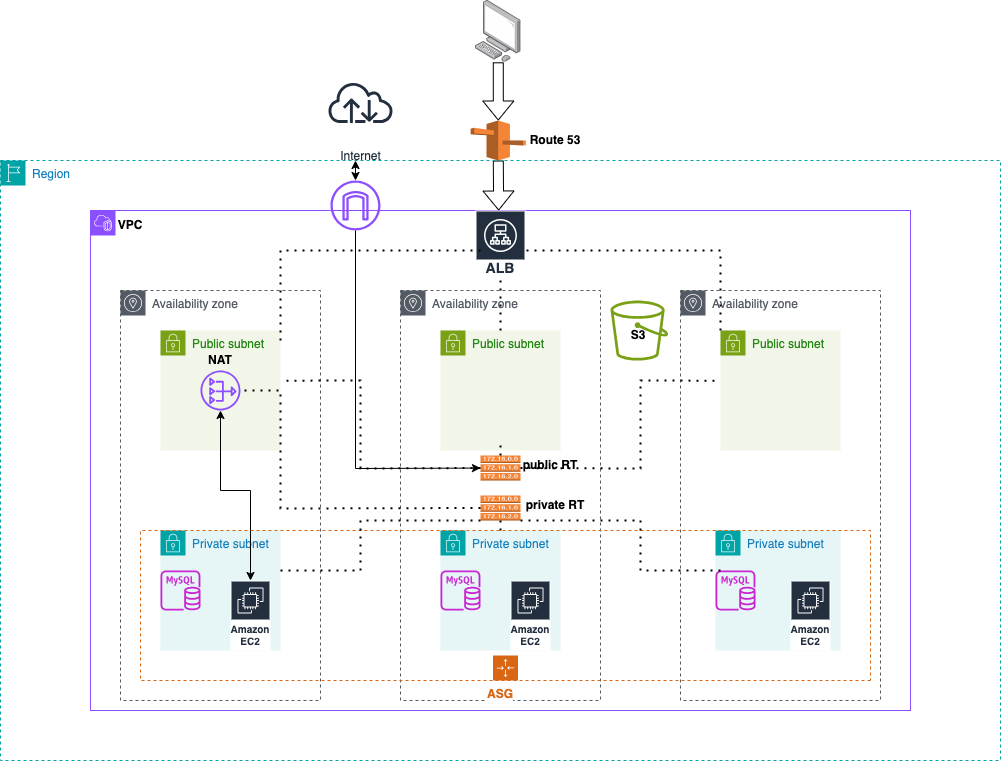

The diagram above was exported from draw.io. Its source (the exported page's mxGraphModel, read from the mxfile embedded in the PNG):
<mxGraphModel dx="2497" dy="1997" grid="1" gridSize="10" guides="1" tooltips="1" connect="1" arrows="1" fold="1" page="1" pageScale="1" pageWidth="850" pageHeight="1100" math="0" shadow="0">
  <root>
    <mxCell id="0" />
    <mxCell id="1" parent="0" />
    <mxCell id="FmBObRWss5xJjDhJDEF3-1" value="" style="points=[[0,0],[0.25,0],[0.5,0],[0.75,0],[1,0],[1,0.25],[1,0.5],[1,0.75],[1,1],[0.75,1],[0.5,1],[0.25,1],[0,1],[0,0.75],[0,0.5],[0,0.25]];outlineConnect=0;gradientColor=none;html=1;whiteSpace=wrap;fontSize=12;fontStyle=0;container=1;pointerEvents=0;collapsible=0;recursiveResize=0;shape=mxgraph.aws4.group;grIcon=mxgraph.aws4.group_vpc2;strokeColor=#8C4FFF;fillColor=none;verticalAlign=top;align=left;spacingLeft=30;fontColor=#AAB7B8;dashed=0;" parent="1" vertex="1">
      <mxGeometry x="10" y="40" width="820" height="500" as="geometry" />
    </mxCell>
    <mxCell id="FmBObRWss5xJjDhJDEF3-2" value="Availability zone" style="sketch=0;outlineConnect=0;gradientColor=none;html=1;whiteSpace=wrap;fontSize=12;fontStyle=0;shape=mxgraph.aws4.group;grIcon=mxgraph.aws4.group_availability_zone;strokeColor=#545B64;fillColor=none;verticalAlign=top;align=left;spacingLeft=30;fontColor=#545B64;dashed=1;" parent="FmBObRWss5xJjDhJDEF3-1" vertex="1">
      <mxGeometry x="30" y="80" width="200" height="410" as="geometry" />
    </mxCell>
    <mxCell id="FmBObRWss5xJjDhJDEF3-12" value="Availability zone" style="sketch=0;outlineConnect=0;gradientColor=none;html=1;whiteSpace=wrap;fontSize=12;fontStyle=0;shape=mxgraph.aws4.group;grIcon=mxgraph.aws4.group_availability_zone;strokeColor=#545B64;fillColor=none;verticalAlign=top;align=left;spacingLeft=30;fontColor=#545B64;dashed=1;" parent="FmBObRWss5xJjDhJDEF3-1" vertex="1">
      <mxGeometry x="310" y="80" width="200" height="410" as="geometry" />
    </mxCell>
    <mxCell id="FmBObRWss5xJjDhJDEF3-13" value="Availability zone" style="sketch=0;outlineConnect=0;gradientColor=none;html=1;whiteSpace=wrap;fontSize=12;fontStyle=0;shape=mxgraph.aws4.group;grIcon=mxgraph.aws4.group_availability_zone;strokeColor=#545B64;fillColor=none;verticalAlign=top;align=left;spacingLeft=30;fontColor=#545B64;dashed=1;" parent="FmBObRWss5xJjDhJDEF3-1" vertex="1">
      <mxGeometry x="590" y="80" width="200" height="410" as="geometry" />
    </mxCell>
    <mxCell id="FmBObRWss5xJjDhJDEF3-14" value="Private subnet" style="points=[[0,0],[0.25,0],[0.5,0],[0.75,0],[1,0],[1,0.25],[1,0.5],[1,0.75],[1,1],[0.75,1],[0.5,1],[0.25,1],[0,1],[0,0.75],[0,0.5],[0,0.25]];outlineConnect=0;gradientColor=none;html=1;whiteSpace=wrap;fontSize=12;fontStyle=0;container=1;pointerEvents=0;collapsible=0;recursiveResize=0;shape=mxgraph.aws4.group;grIcon=mxgraph.aws4.group_security_group;grStroke=0;strokeColor=#00A4A6;fillColor=#E6F6F7;verticalAlign=top;align=left;spacingLeft=30;fontColor=#147EBA;dashed=0;" parent="FmBObRWss5xJjDhJDEF3-1" vertex="1">
      <mxGeometry x="70" y="320" width="120" height="120" as="geometry" />
    </mxCell>
    <mxCell id="FmBObRWss5xJjDhJDEF3-45" value="" style="sketch=0;outlineConnect=0;fontColor=#232F3E;gradientColor=none;fillColor=#C925D1;strokeColor=none;dashed=0;verticalLabelPosition=bottom;verticalAlign=top;align=center;html=1;fontSize=12;fontStyle=0;aspect=fixed;pointerEvents=1;shape=mxgraph.aws4.rds_mysql_instance;" parent="FmBObRWss5xJjDhJDEF3-14" vertex="1">
      <mxGeometry y="40" width="40" height="40" as="geometry" />
    </mxCell>
    <mxCell id="FmBObRWss5xJjDhJDEF3-18" value="Public subnet" style="points=[[0,0],[0.25,0],[0.5,0],[0.75,0],[1,0],[1,0.25],[1,0.5],[1,0.75],[1,1],[0.75,1],[0.5,1],[0.25,1],[0,1],[0,0.75],[0,0.5],[0,0.25]];outlineConnect=0;gradientColor=none;html=1;whiteSpace=wrap;fontSize=12;fontStyle=0;container=1;pointerEvents=0;collapsible=0;recursiveResize=0;shape=mxgraph.aws4.group;grIcon=mxgraph.aws4.group_security_group;grStroke=0;strokeColor=#7AA116;fillColor=#F2F6E8;verticalAlign=top;align=left;spacingLeft=30;fontColor=#248814;dashed=0;" parent="FmBObRWss5xJjDhJDEF3-1" vertex="1">
      <mxGeometry x="70" y="120" width="120" height="120" as="geometry" />
    </mxCell>
    <mxCell id="FmBObRWss5xJjDhJDEF3-25" value="" style="sketch=0;outlineConnect=0;fontColor=#232F3E;gradientColor=none;fillColor=#8C4FFF;strokeColor=none;dashed=0;verticalLabelPosition=bottom;verticalAlign=top;align=center;html=1;fontSize=12;fontStyle=0;aspect=fixed;pointerEvents=1;shape=mxgraph.aws4.nat_gateway;" parent="FmBObRWss5xJjDhJDEF3-18" vertex="1">
      <mxGeometry x="40" y="40" width="40" height="40" as="geometry" />
    </mxCell>
    <mxCell id="FmBObRWss5xJjDhJDEF3-19" value="Public subnet" style="points=[[0,0],[0.25,0],[0.5,0],[0.75,0],[1,0],[1,0.25],[1,0.5],[1,0.75],[1,1],[0.75,1],[0.5,1],[0.25,1],[0,1],[0,0.75],[0,0.5],[0,0.25]];outlineConnect=0;gradientColor=none;html=1;whiteSpace=wrap;fontSize=12;fontStyle=0;container=1;pointerEvents=0;collapsible=0;recursiveResize=0;shape=mxgraph.aws4.group;grIcon=mxgraph.aws4.group_security_group;grStroke=0;strokeColor=#7AA116;fillColor=#F2F6E8;verticalAlign=top;align=left;spacingLeft=30;fontColor=#248814;dashed=0;" parent="FmBObRWss5xJjDhJDEF3-1" vertex="1">
      <mxGeometry x="350" y="120" width="120" height="120" as="geometry" />
    </mxCell>
    <mxCell id="FmBObRWss5xJjDhJDEF3-22" value="Public subnet" style="points=[[0,0],[0.25,0],[0.5,0],[0.75,0],[1,0],[1,0.25],[1,0.5],[1,0.75],[1,1],[0.75,1],[0.5,1],[0.25,1],[0,1],[0,0.75],[0,0.5],[0,0.25]];outlineConnect=0;gradientColor=none;html=1;whiteSpace=wrap;fontSize=12;fontStyle=0;container=1;pointerEvents=0;collapsible=0;recursiveResize=0;shape=mxgraph.aws4.group;grIcon=mxgraph.aws4.group_security_group;grStroke=0;strokeColor=#7AA116;fillColor=#F2F6E8;verticalAlign=top;align=left;spacingLeft=30;fontColor=#248814;dashed=0;" parent="FmBObRWss5xJjDhJDEF3-1" vertex="1">
      <mxGeometry x="630" y="120" width="120" height="120" as="geometry" />
    </mxCell>
    <mxCell id="FmBObRWss5xJjDhJDEF3-42" value="Private subnet" style="points=[[0,0],[0.25,0],[0.5,0],[0.75,0],[1,0],[1,0.25],[1,0.5],[1,0.75],[1,1],[0.75,1],[0.5,1],[0.25,1],[0,1],[0,0.75],[0,0.5],[0,0.25]];outlineConnect=0;gradientColor=none;html=1;whiteSpace=wrap;fontSize=12;fontStyle=0;container=1;pointerEvents=0;collapsible=0;recursiveResize=0;shape=mxgraph.aws4.group;grIcon=mxgraph.aws4.group_security_group;grStroke=0;strokeColor=#00A4A6;fillColor=#E6F6F7;verticalAlign=top;align=left;spacingLeft=30;fontColor=#147EBA;dashed=0;" parent="FmBObRWss5xJjDhJDEF3-1" vertex="1">
      <mxGeometry x="625" y="320" width="125" height="120" as="geometry" />
    </mxCell>
    <mxCell id="FmBObRWss5xJjDhJDEF3-48" value="" style="sketch=0;outlineConnect=0;fontColor=#232F3E;gradientColor=none;fillColor=#C925D1;strokeColor=none;dashed=0;verticalLabelPosition=bottom;verticalAlign=top;align=center;html=1;fontSize=12;fontStyle=0;aspect=fixed;pointerEvents=1;shape=mxgraph.aws4.rds_mysql_instance;" parent="FmBObRWss5xJjDhJDEF3-42" vertex="1">
      <mxGeometry y="40" width="40" height="40" as="geometry" />
    </mxCell>
    <mxCell id="FmBObRWss5xJjDhJDEF3-43" value="Private subnet" style="points=[[0,0],[0.25,0],[0.5,0],[0.75,0],[1,0],[1,0.25],[1,0.5],[1,0.75],[1,1],[0.75,1],[0.5,1],[0.25,1],[0,1],[0,0.75],[0,0.5],[0,0.25]];outlineConnect=0;gradientColor=none;html=1;whiteSpace=wrap;fontSize=12;fontStyle=0;container=1;pointerEvents=0;collapsible=0;recursiveResize=0;shape=mxgraph.aws4.group;grIcon=mxgraph.aws4.group_security_group;grStroke=0;strokeColor=#00A4A6;fillColor=#E6F6F7;verticalAlign=top;align=left;spacingLeft=30;fontColor=#147EBA;dashed=0;" parent="FmBObRWss5xJjDhJDEF3-1" vertex="1">
      <mxGeometry x="350" y="320" width="120" height="120" as="geometry" />
    </mxCell>
    <mxCell id="FmBObRWss5xJjDhJDEF3-47" value="" style="sketch=0;outlineConnect=0;fontColor=#232F3E;gradientColor=none;fillColor=#C925D1;strokeColor=none;dashed=0;verticalLabelPosition=bottom;verticalAlign=top;align=center;html=1;fontSize=12;fontStyle=0;aspect=fixed;pointerEvents=1;shape=mxgraph.aws4.rds_mysql_instance;" parent="FmBObRWss5xJjDhJDEF3-43" vertex="1">
      <mxGeometry y="40" width="40" height="40" as="geometry" />
    </mxCell>
    <mxCell id="FmBObRWss5xJjDhJDEF3-50" value="Amazon EC2" style="sketch=0;outlineConnect=0;fontColor=#232F3E;gradientColor=none;strokeColor=#ffffff;fillColor=#232F3E;dashed=0;verticalLabelPosition=middle;verticalAlign=bottom;align=center;html=1;whiteSpace=wrap;fontSize=10;fontStyle=1;spacing=3;shape=mxgraph.aws4.productIcon;prIcon=mxgraph.aws4.ec2;" parent="FmBObRWss5xJjDhJDEF3-1" vertex="1">
      <mxGeometry x="140" y="370" width="40" height="70" as="geometry" />
    </mxCell>
    <mxCell id="FmBObRWss5xJjDhJDEF3-51" value="Amazon EC2" style="sketch=0;outlineConnect=0;fontColor=#232F3E;gradientColor=none;strokeColor=#ffffff;fillColor=#232F3E;dashed=0;verticalLabelPosition=middle;verticalAlign=bottom;align=center;html=1;whiteSpace=wrap;fontSize=10;fontStyle=1;spacing=3;shape=mxgraph.aws4.productIcon;prIcon=mxgraph.aws4.ec2;" parent="FmBObRWss5xJjDhJDEF3-1" vertex="1">
      <mxGeometry x="420" y="370" width="40" height="70" as="geometry" />
    </mxCell>
    <mxCell id="FmBObRWss5xJjDhJDEF3-52" value="Amazon EC2" style="sketch=0;outlineConnect=0;fontColor=#232F3E;gradientColor=none;strokeColor=#ffffff;fillColor=#232F3E;dashed=0;verticalLabelPosition=middle;verticalAlign=bottom;align=center;html=1;whiteSpace=wrap;fontSize=10;fontStyle=1;spacing=3;shape=mxgraph.aws4.productIcon;prIcon=mxgraph.aws4.ec2;" parent="FmBObRWss5xJjDhJDEF3-1" vertex="1">
      <mxGeometry x="700" y="370" width="40" height="70" as="geometry" />
    </mxCell>
    <mxCell id="FmBObRWss5xJjDhJDEF3-54" value="&lt;font style=&quot;font-size: 14px;&quot;&gt;ALB&lt;/font&gt;" style="sketch=0;outlineConnect=0;fontColor=#232F3E;gradientColor=none;strokeColor=#ffffff;fillColor=#232F3E;dashed=0;verticalLabelPosition=middle;verticalAlign=bottom;align=center;html=1;whiteSpace=wrap;fontSize=10;fontStyle=1;spacing=3;shape=mxgraph.aws4.productIcon;prIcon=mxgraph.aws4.application_load_balancer;" parent="FmBObRWss5xJjDhJDEF3-1" vertex="1">
      <mxGeometry x="385" width="50" height="70" as="geometry" />
    </mxCell>
    <mxCell id="FmBObRWss5xJjDhJDEF3-55" value="" style="endArrow=none;dashed=1;html=1;dashPattern=1 3;strokeWidth=2;rounded=0;" parent="FmBObRWss5xJjDhJDEF3-1" edge="1">
      <mxGeometry width="50" height="50" relative="1" as="geometry">
        <mxPoint x="190" y="130" as="sourcePoint" />
        <mxPoint x="390" y="40" as="targetPoint" />
        <Array as="points">
          <mxPoint x="190" y="40" />
        </Array>
      </mxGeometry>
    </mxCell>
    <mxCell id="FmBObRWss5xJjDhJDEF3-58" value="" style="endArrow=none;dashed=1;html=1;dashPattern=1 3;strokeWidth=2;rounded=0;exitX=0;exitY=0;exitDx=0;exitDy=0;" parent="FmBObRWss5xJjDhJDEF3-1" source="FmBObRWss5xJjDhJDEF3-22" edge="1">
      <mxGeometry width="50" height="50" relative="1" as="geometry">
        <mxPoint x="530" y="230" as="sourcePoint" />
        <mxPoint x="430" y="40" as="targetPoint" />
        <Array as="points">
          <mxPoint x="630" y="40" />
        </Array>
      </mxGeometry>
    </mxCell>
    <mxCell id="FmBObRWss5xJjDhJDEF3-134" value="" style="endArrow=none;dashed=1;html=1;dashPattern=1 3;strokeWidth=2;rounded=0;" parent="FmBObRWss5xJjDhJDEF3-1" source="FmBObRWss5xJjDhJDEF3-54" target="FmBObRWss5xJjDhJDEF3-19" edge="1">
      <mxGeometry width="50" height="50" relative="1" as="geometry">
        <mxPoint x="580" y="180" as="sourcePoint" />
        <mxPoint x="630" y="130" as="targetPoint" />
      </mxGeometry>
    </mxCell>
    <mxCell id="FmBObRWss5xJjDhJDEF3-148" value="" style="endArrow=classic;startArrow=classic;html=1;rounded=0;" parent="FmBObRWss5xJjDhJDEF3-1" source="FmBObRWss5xJjDhJDEF3-25" target="FmBObRWss5xJjDhJDEF3-50" edge="1">
      <mxGeometry width="50" height="50" relative="1" as="geometry">
        <mxPoint x="580" y="190" as="sourcePoint" />
        <mxPoint x="630" y="140" as="targetPoint" />
        <Array as="points">
          <mxPoint x="130" y="280" />
          <mxPoint x="160" y="280" />
        </Array>
      </mxGeometry>
    </mxCell>
    <mxCell id="FmBObRWss5xJjDhJDEF3-36" style="edgeStyle=orthogonalEdgeStyle;rounded=0;orthogonalLoop=1;jettySize=auto;html=1;exitX=0.5;exitY=1;exitDx=0;exitDy=0;" parent="1" edge="1">
      <mxGeometry relative="1" as="geometry">
        <mxPoint x="565" y="390" as="sourcePoint" />
        <mxPoint x="565" y="390" as="targetPoint" />
      </mxGeometry>
    </mxCell>
    <mxCell id="FmBObRWss5xJjDhJDEF3-53" value="" style="image;points=[];aspect=fixed;html=1;align=center;shadow=0;dashed=0;image=img/lib/allied_telesis/computer_and_terminals/Personal_Computer.svg;" parent="1" vertex="1">
      <mxGeometry x="395" y="-170" width="45.6" height="61.800000000000004" as="geometry" />
    </mxCell>
    <mxCell id="FmBObRWss5xJjDhJDEF3-90" value="" style="shape=flexArrow;endArrow=classic;html=1;rounded=0;" parent="1" source="FmBObRWss5xJjDhJDEF3-53" target="FmBObRWss5xJjDhJDEF3-98" edge="1">
      <mxGeometry width="50" height="50" relative="1" as="geometry">
        <mxPoint x="540" y="270" as="sourcePoint" />
        <mxPoint x="300" y="-60" as="targetPoint" />
      </mxGeometry>
    </mxCell>
    <mxCell id="FmBObRWss5xJjDhJDEF3-98" value="" style="outlineConnect=0;dashed=0;verticalLabelPosition=bottom;verticalAlign=top;align=center;html=1;shape=mxgraph.aws3.route_53;fillColor=#F58536;gradientColor=none;" parent="1" vertex="1">
      <mxGeometry x="390.17" y="-50" width="55.25" height="40" as="geometry" />
    </mxCell>
    <mxCell id="FmBObRWss5xJjDhJDEF3-99" value="" style="shape=flexArrow;endArrow=classic;html=1;rounded=0;exitX=0.5;exitY=1;exitDx=0;exitDy=0;exitPerimeter=0;" parent="1" source="FmBObRWss5xJjDhJDEF3-98" target="FmBObRWss5xJjDhJDEF3-1" edge="1">
      <mxGeometry width="50" height="50" relative="1" as="geometry">
        <mxPoint x="540" y="230" as="sourcePoint" />
        <mxPoint x="590" y="180" as="targetPoint" />
      </mxGeometry>
    </mxCell>
    <mxCell id="FmBObRWss5xJjDhJDEF3-111" value="Region" style="points=[[0,0],[0.25,0],[0.5,0],[0.75,0],[1,0],[1,0.25],[1,0.5],[1,0.75],[1,1],[0.75,1],[0.5,1],[0.25,1],[0,1],[0,0.75],[0,0.5],[0,0.25]];outlineConnect=0;gradientColor=none;html=1;whiteSpace=wrap;fontSize=12;fontStyle=0;container=1;pointerEvents=0;collapsible=0;recursiveResize=0;shape=mxgraph.aws4.group;grIcon=mxgraph.aws4.group_region;strokeColor=#00A4A6;fillColor=none;verticalAlign=top;align=left;spacingLeft=30;fontColor=#147EBA;dashed=1;" parent="1" vertex="1">
      <mxGeometry x="-80" y="-10" width="1000" height="600" as="geometry" />
    </mxCell>
    <mxCell id="FmBObRWss5xJjDhJDEF3-112" value="&lt;b&gt;VPC&lt;/b&gt;" style="text;html=1;strokeColor=none;fillColor=none;align=center;verticalAlign=middle;whiteSpace=wrap;rounded=0;" parent="FmBObRWss5xJjDhJDEF3-111" vertex="1">
      <mxGeometry x="100" y="50" width="60" height="30" as="geometry" />
    </mxCell>
    <mxCell id="FmBObRWss5xJjDhJDEF3-101" value="" style="points=[[0,0],[0.25,0],[0.5,0],[0.75,0],[1,0],[1,0.25],[1,0.5],[1,0.75],[1,1],[0.75,1],[0.5,1],[0.25,1],[0,1],[0,0.75],[0,0.5],[0,0.25]];outlineConnect=0;gradientColor=none;html=1;whiteSpace=wrap;fontSize=12;fontStyle=0;container=1;pointerEvents=0;collapsible=0;recursiveResize=0;shape=mxgraph.aws4.groupCenter;grIcon=mxgraph.aws4.group_auto_scaling_group;grStroke=1;strokeColor=#D86613;fillColor=none;verticalAlign=top;align=center;fontColor=#D86613;dashed=1;spacingTop=25;direction=west;" parent="FmBObRWss5xJjDhJDEF3-111" vertex="1">
      <mxGeometry x="140" y="370" width="730" height="150" as="geometry" />
    </mxCell>
    <mxCell id="FmBObRWss5xJjDhJDEF3-103" value="&lt;span style=&quot;caret-color: rgb(216, 102, 19); color: rgb(216, 102, 19); font-family: Helvetica; font-size: 12.000001px; font-style: normal; font-variant-caps: normal; letter-spacing: normal; text-align: center; text-indent: 0px; text-transform: none; word-spacing: 0px; -webkit-text-stroke-width: 0px; background-color: rgb(251, 251, 251); text-decoration: none; float: none; display: inline !important;&quot;&gt;&lt;b&gt;ASG&lt;/b&gt;&lt;/span&gt;" style="text;whiteSpace=wrap;html=1;" parent="FmBObRWss5xJjDhJDEF3-101" vertex="1">
      <mxGeometry x="345" y="150" width="30" height="30" as="geometry" />
    </mxCell>
    <mxCell id="FmBObRWss5xJjDhJDEF3-107" value="&lt;b&gt;private RT&lt;/b&gt;" style="text;html=1;strokeColor=none;fillColor=none;align=center;verticalAlign=middle;whiteSpace=wrap;rounded=0;" parent="FmBObRWss5xJjDhJDEF3-111" vertex="1">
      <mxGeometry x="520" y="335" width="70" height="20" as="geometry" />
    </mxCell>
    <mxCell id="FmBObRWss5xJjDhJDEF3-119" value="" style="outlineConnect=0;dashed=0;verticalLabelPosition=bottom;verticalAlign=top;align=center;html=1;shape=mxgraph.aws3.route_table;fillColor=#F58536;gradientColor=none;" parent="FmBObRWss5xJjDhJDEF3-111" vertex="1">
      <mxGeometry x="480" y="335" width="40" height="25" as="geometry" />
    </mxCell>
    <mxCell id="FmBObRWss5xJjDhJDEF3-106" value="&lt;b&gt;public RT&lt;/b&gt;" style="text;html=1;strokeColor=none;fillColor=none;align=center;verticalAlign=middle;whiteSpace=wrap;rounded=0;" parent="FmBObRWss5xJjDhJDEF3-111" vertex="1">
      <mxGeometry x="520" y="290" width="60" height="30" as="geometry" />
    </mxCell>
    <mxCell id="FmBObRWss5xJjDhJDEF3-120" value="" style="outlineConnect=0;dashed=0;verticalLabelPosition=bottom;verticalAlign=top;align=center;html=1;shape=mxgraph.aws3.route_table;fillColor=#F58536;gradientColor=none;" parent="FmBObRWss5xJjDhJDEF3-111" vertex="1">
      <mxGeometry x="480" y="295" width="40" height="25" as="geometry" />
    </mxCell>
    <mxCell id="FmBObRWss5xJjDhJDEF3-130" value="&lt;b&gt;NAT&lt;/b&gt;" style="text;html=1;strokeColor=none;fillColor=none;align=center;verticalAlign=middle;whiteSpace=wrap;rounded=0;" parent="FmBObRWss5xJjDhJDEF3-111" vertex="1">
      <mxGeometry x="190" y="190" width="60" height="20" as="geometry" />
    </mxCell>
    <mxCell id="FmBObRWss5xJjDhJDEF3-24" value="" style="sketch=0;outlineConnect=0;fontColor=#232F3E;gradientColor=none;fillColor=#8C4FFF;strokeColor=none;dashed=0;verticalLabelPosition=bottom;verticalAlign=top;align=center;html=1;fontSize=12;fontStyle=0;aspect=fixed;pointerEvents=1;shape=mxgraph.aws4.internet_gateway;" parent="FmBObRWss5xJjDhJDEF3-111" vertex="1">
      <mxGeometry x="330" y="20" width="50" height="50" as="geometry" />
    </mxCell>
    <mxCell id="FmBObRWss5xJjDhJDEF3-133" value="" style="endArrow=classic;html=1;rounded=0;" parent="FmBObRWss5xJjDhJDEF3-111" source="FmBObRWss5xJjDhJDEF3-24" target="FmBObRWss5xJjDhJDEF3-120" edge="1">
      <mxGeometry width="50" height="50" relative="1" as="geometry">
        <mxPoint x="670" y="220" as="sourcePoint" />
        <mxPoint x="720" y="180" as="targetPoint" />
        <Array as="points">
          <mxPoint x="355" y="308" />
        </Array>
      </mxGeometry>
    </mxCell>
    <mxCell id="FmBObRWss5xJjDhJDEF3-135" value="" style="sketch=0;outlineConnect=0;fontColor=#232F3E;gradientColor=none;fillColor=#7AA116;strokeColor=none;dashed=0;verticalLabelPosition=bottom;verticalAlign=top;align=center;html=1;fontSize=12;fontStyle=0;aspect=fixed;pointerEvents=1;shape=mxgraph.aws4.bucket;" parent="FmBObRWss5xJjDhJDEF3-111" vertex="1">
      <mxGeometry x="610" y="140" width="57.7" height="60" as="geometry" />
    </mxCell>
    <mxCell id="FmBObRWss5xJjDhJDEF3-136" value="&lt;b&gt;S3&lt;/b&gt;" style="text;html=1;strokeColor=none;fillColor=none;align=center;verticalAlign=middle;whiteSpace=wrap;rounded=0;" parent="FmBObRWss5xJjDhJDEF3-111" vertex="1">
      <mxGeometry x="607.7" y="160" width="60" height="30" as="geometry" />
    </mxCell>
    <mxCell id="FmBObRWss5xJjDhJDEF3-147" value="" style="endArrow=none;dashed=1;html=1;dashPattern=1 3;strokeWidth=2;rounded=0;exitX=0.5;exitY=1;exitDx=0;exitDy=0;exitPerimeter=0;" parent="FmBObRWss5xJjDhJDEF3-111" source="FmBObRWss5xJjDhJDEF3-119" edge="1">
      <mxGeometry width="50" height="50" relative="1" as="geometry">
        <mxPoint x="670" y="240" as="sourcePoint" />
        <mxPoint x="500" y="370" as="targetPoint" />
      </mxGeometry>
    </mxCell>
    <mxCell id="FmBObRWss5xJjDhJDEF3-128" value="&lt;b&gt;Route 53&lt;/b&gt;" style="text;html=1;strokeColor=none;fillColor=none;align=center;verticalAlign=middle;whiteSpace=wrap;rounded=0;" parent="1" vertex="1">
      <mxGeometry x="445.41999999999996" y="-45" width="60" height="30" as="geometry" />
    </mxCell>
    <mxCell id="FmBObRWss5xJjDhJDEF3-137" value="Internet" style="sketch=0;outlineConnect=0;fontColor=#232F3E;gradientColor=none;strokeColor=#232F3E;fillColor=#ffffff;dashed=0;verticalLabelPosition=bottom;verticalAlign=top;align=center;html=1;fontSize=12;fontStyle=0;aspect=fixed;shape=mxgraph.aws4.resourceIcon;resIcon=mxgraph.aws4.internet;direction=east;" parent="1" vertex="1">
      <mxGeometry x="240" y="-108.2" width="80" height="80" as="geometry" />
    </mxCell>
    <mxCell id="FmBObRWss5xJjDhJDEF3-138" value="" style="endArrow=classic;startArrow=classic;html=1;rounded=0;" parent="1" target="FmBObRWss5xJjDhJDEF3-24" edge="1">
      <mxGeometry width="50" height="50" relative="1" as="geometry">
        <mxPoint x="275" y="-10" as="sourcePoint" />
        <mxPoint x="640" y="170" as="targetPoint" />
      </mxGeometry>
    </mxCell>
    <mxCell id="FmBObRWss5xJjDhJDEF3-141" value="" style="endArrow=none;dashed=1;html=1;dashPattern=1 3;strokeWidth=2;rounded=0;entryX=0.2;entryY=0.22;entryDx=0;entryDy=0;entryPerimeter=0;" parent="1" source="FmBObRWss5xJjDhJDEF3-120" target="FmBObRWss5xJjDhJDEF3-13" edge="1">
      <mxGeometry width="50" height="50" relative="1" as="geometry">
        <mxPoint x="590" y="230" as="sourcePoint" />
        <mxPoint x="600" y="243" as="targetPoint" />
        <Array as="points">
          <mxPoint x="560" y="298" />
          <mxPoint x="560" y="210" />
        </Array>
      </mxGeometry>
    </mxCell>
    <mxCell id="FmBObRWss5xJjDhJDEF3-142" value="" style="endArrow=none;dashed=1;html=1;dashPattern=1 3;strokeWidth=2;rounded=0;exitX=0;exitY=0.5;exitDx=0;exitDy=0;exitPerimeter=0;entryX=0.8;entryY=0.22;entryDx=0;entryDy=0;entryPerimeter=0;" parent="1" source="FmBObRWss5xJjDhJDEF3-120" target="FmBObRWss5xJjDhJDEF3-2" edge="1">
      <mxGeometry width="50" height="50" relative="1" as="geometry">
        <mxPoint x="590" y="230" as="sourcePoint" />
        <mxPoint x="640" y="180" as="targetPoint" />
        <Array as="points">
          <mxPoint x="280" y="298" />
          <mxPoint x="280" y="210" />
        </Array>
      </mxGeometry>
    </mxCell>
    <mxCell id="FmBObRWss5xJjDhJDEF3-143" value="" style="endArrow=none;dashed=1;html=1;dashPattern=1 3;strokeWidth=2;rounded=0;exitX=0.5;exitY=0;exitDx=0;exitDy=0;exitPerimeter=0;" parent="1" source="FmBObRWss5xJjDhJDEF3-120" edge="1">
      <mxGeometry width="50" height="50" relative="1" as="geometry">
        <mxPoint x="590" y="230" as="sourcePoint" />
        <mxPoint x="420" y="270" as="targetPoint" />
      </mxGeometry>
    </mxCell>
    <mxCell id="FmBObRWss5xJjDhJDEF3-144" value="" style="endArrow=none;dashed=1;html=1;dashPattern=1 3;strokeWidth=2;rounded=0;exitX=1;exitY=1;exitDx=0;exitDy=0;exitPerimeter=0;" parent="1" source="FmBObRWss5xJjDhJDEF3-119" edge="1">
      <mxGeometry width="50" height="50" relative="1" as="geometry">
        <mxPoint x="590" y="230" as="sourcePoint" />
        <mxPoint x="640" y="400" as="targetPoint" />
        <Array as="points">
          <mxPoint x="560" y="350" />
          <mxPoint x="560" y="400" />
        </Array>
      </mxGeometry>
    </mxCell>
    <mxCell id="FmBObRWss5xJjDhJDEF3-146" value="" style="endArrow=none;dashed=1;html=1;dashPattern=1 3;strokeWidth=2;rounded=0;exitX=0;exitY=1;exitDx=0;exitDy=0;exitPerimeter=0;" parent="1" source="FmBObRWss5xJjDhJDEF3-119" edge="1">
      <mxGeometry width="50" height="50" relative="1" as="geometry">
        <mxPoint x="590" y="230" as="sourcePoint" />
        <mxPoint x="200" y="400" as="targetPoint" />
        <Array as="points">
          <mxPoint x="280" y="350" />
          <mxPoint x="280" y="400" />
        </Array>
      </mxGeometry>
    </mxCell>
    <mxCell id="FmBObRWss5xJjDhJDEF3-149" value="" style="endArrow=none;dashed=1;html=1;dashPattern=1 3;strokeWidth=2;rounded=0;exitX=0;exitY=0.5;exitDx=0;exitDy=0;exitPerimeter=0;" parent="1" source="FmBObRWss5xJjDhJDEF3-119" target="FmBObRWss5xJjDhJDEF3-25" edge="1">
      <mxGeometry width="50" height="50" relative="1" as="geometry">
        <mxPoint x="590" y="210" as="sourcePoint" />
        <mxPoint x="640" y="160" as="targetPoint" />
        <Array as="points">
          <mxPoint x="200" y="338" />
          <mxPoint x="200" y="220" />
        </Array>
      </mxGeometry>
    </mxCell>
  </root>
</mxGraphModel>